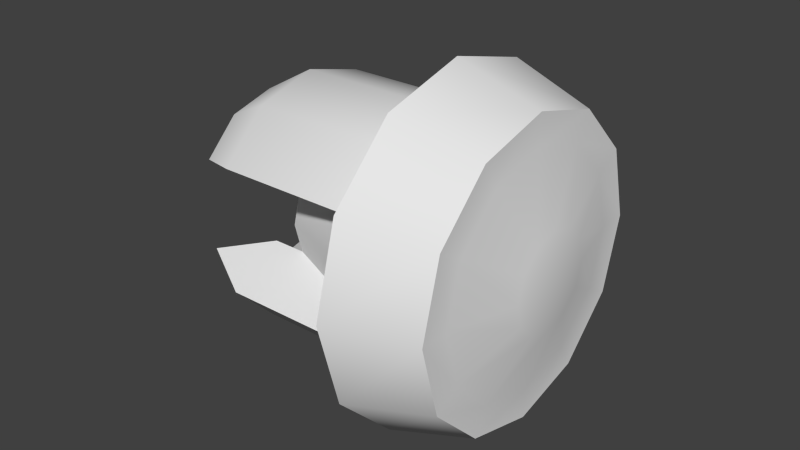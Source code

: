 # Source: hw_navunit.blend  (saved by Blender 2.78.0; exported with 4.5.12 LTS)
import bpy
from mathutils import Matrix  # noqa: F401  (used for matrix-valued properties, if any)

bpy.ops.wm.read_factory_settings(use_empty=True)
scene = bpy.context.scene
scene.name = 'Scene'

# ---- collections
col_collection_1 = bpy.data.collections.new('Collection 1'); scene.collection.children.link(col_collection_1)

# ---- world
world_world = bpy.data.worlds.new('World'); scene.world = world_world
world_world.color = (0.05088, 0.05088, 0.05088)
world_world.use_sun_shadow = False
world_world.sun_shadow_jitter_overblur = 0.0
world_world.cycles.sampling_method = 'NONE'
world_world.cycles.sample_map_resolution = 256

# ---- meshes
me_cylinder_001 = bpy.data.meshes.new('Cylinder.001')
me_cylinder_001.from_pydata([(0.02194, 0.05541, 0.04487), (0.04869, 0.04671, 0.04487), (0.02194, 0.04795, 0.01704), (0.04869, 0.04042, 0.02139), (0.02194, 0.02758, -0.003331), (0.04869, 0.02323, 0.0042), (0.02194, -0.0002557, -0.01079), (0.04869, -0.0002557, -0.002092), (0.02194, -0.02809, -0.003331), (0.04869, -0.02374, 0.0042), (0.02194, -0.04846, 0.01704), (0.04869, -0.04093, 0.02139), (0.02194, -0.05592, 0.04487), (0.04869, -0.04722, 0.04487), (0.02194, -0.04846, 0.0727), (0.04869, -0.04093, 0.06836), (0.02194, -0.02809, 0.09308), (0.04869, -0.02374, 0.08555), (0.02194, -0.0002557, 0.1005), (0.04869, -0.0002557, 0.09184), (0.02194, 0.02758, 0.09308), (0.04869, 0.02323, 0.08555), (0.02194, 0.04795, 0.0727), (0.04869, 0.04042, 0.06836), (0.04869, 0.03703, 0.04487), (0.04869, 0.03203, 0.02623), (0.04869, 0.01839, 0.01258), (0.04869, -0.0002557, 0.00759), (0.04869, -0.0189, 0.01258), (0.04869, -0.03254, 0.02623), (0.04869, -0.03754, 0.04487), (0.04869, -0.03254, 0.06351), (0.04869, -0.0189, 0.07716), (0.04869, -0.0002557, 0.08216), (0.04869, 0.01839, 0.07716), (0.04869, 0.03203, 0.06351), (0.05476, 0.01509, 0.04487), (0.05476, 0.01303, 0.0372), (0.05476, 0.007415, 0.03159), (0.05476, -0.0002557, 0.02953), (0.05476, -0.007927, 0.03159), (0.05476, -0.01354, 0.0372), (0.05476, -0.0156, 0.04487), (0.05476, -0.01354, 0.05254), (0.05476, -0.007927, 0.05816), (0.05476, -0.0002557, 0.06021), (0.05476, 0.007415, 0.05816), (0.05476, 0.01303, 0.05254), (0.01211, 0.03986, 0.04487), (0.01211, 0.03449, 0.02481), (0.01211, 0.0198, 0.01013), (0.01211, -0.0002557, 0.004756), (0.01211, -0.02031, 0.01013), (0.01211, -0.035, 0.02481), (0.01211, -0.04037, 0.04487), (0.01211, -0.035, 0.06493), (0.01211, -0.02031, 0.07961), (0.01211, -0.0002557, 0.08499), (0.01211, 0.0198, 0.07961), (0.01211, 0.03449, 0.06493), (-0.02101, 0.01949, 0.04487), (-0.02101, 0.01685, 0.035), (-0.02101, 0.009618, 0.02777), (-0.02101, -0.0002557, 0.02513), (-0.02101, -0.01013, 0.02777), (-0.02101, -0.01736, 0.035), (-0.02101, -0.02, 0.04487), (-0.02101, -0.01736, 0.05475), (-0.02101, -0.01013, 0.06197), (-0.02101, -0.0002557, 0.06462), (-0.02101, 0.009618, 0.06197), (-0.02101, 0.01685, 0.05475), (-0.03182, 0.03449, 0.02481), (-0.03182, 0.0198, 0.01013), (-0.03182, -0.0002557, 0.004756), (-0.03182, -0.02031, 0.01013), (-0.03182, -0.035, 0.02481), (-0.03182, -0.035, 0.06493), (-0.03182, -0.02031, 0.07961), (-0.03182, -0.0002557, 0.08499), (-0.03182, 0.0198, 0.07961), (-0.03182, 0.03449, 0.06493), (-0.03182, 0.01685, 0.035), (-0.03182, 0.009618, 0.02777), (-0.03182, -0.0002557, 0.02513), (-0.03182, -0.01013, 0.02777), (-0.03182, -0.01736, 0.035), (-0.03182, -0.01736, 0.05475), (-0.03182, -0.01013, 0.06197), (-0.03182, -0.0002557, 0.06462), (-0.03182, 0.009618, 0.06197), (-0.03182, 0.01685, 0.05475), (0.007548, 0.02567, 0.05984), (0.007548, 0.02968, 0.04487), (0.007548, -0.02618, 0.05984), (0.007548, -0.03019, 0.04487), (0.007548, -0.02618, 0.02991), (0.007548, 0.02567, 0.02991), (-0.04955, 0.02567, 0.05984), (-0.04955, 0.01471, 0.07079), (-0.04955, -0.0002557, 0.0748), (-0.04955, -0.01522, 0.07079), (-0.04955, -0.02618, 0.05984), (-0.04955, -0.02618, 0.02991), (-0.04955, -0.01522, 0.01895), (-0.04955, -0.0002557, 0.01494), (-0.04955, 0.01471, 0.01895), (-0.04955, 0.02567, 0.02991), (0.02194, 0.05541, 0.04487), (0.02194, 0.04795, 0.01704), (0.04869, 0.04042, 0.02139), (0.04869, 0.04671, 0.04487), (0.02194, 0.02758, -0.003331), (0.04869, 0.02323, 0.0042), (0.02194, -0.0002557, -0.01079), (0.04869, -0.0002557, -0.002092), (0.02194, -0.02809, -0.003331), (0.04869, -0.02374, 0.0042), (0.02194, -0.04846, 0.01704), (0.04869, -0.04093, 0.02139), (0.02194, -0.05592, 0.04487), (0.04869, -0.04722, 0.04487), (0.02194, -0.04846, 0.0727), (0.04869, -0.04093, 0.06836), (0.02194, -0.02809, 0.09308), (0.04869, -0.02374, 0.08555), (0.02194, -0.0002557, 0.1005), (0.04869, -0.0002557, 0.09184), (0.02194, 0.02758, 0.09308), (0.04869, 0.02323, 0.08555), (0.02194, 0.04795, 0.0727), (0.04869, 0.04042, 0.06836), (0.01211, 0.03449, 0.02481), (0.01211, 0.03449, 0.02481), (0.01211, 0.0198, 0.01013), (0.01211, -0.0002557, 0.004756), (0.01211, -0.02031, 0.01013), (0.01211, -0.035, 0.02481), (0.01211, -0.035, 0.02481), (0.01211, -0.035, 0.06493), (0.01211, -0.035, 0.06493), (0.01211, -0.02031, 0.07961), (0.01211, -0.0002557, 0.08499), (0.01211, 0.0198, 0.07961), (0.01211, 0.03449, 0.06493), (0.01211, 0.03449, 0.06493), (-0.02101, 0.01949, 0.04487), (-0.02101, 0.01685, 0.035), (-0.02101, 0.01685, 0.035), (-0.02101, 0.01685, 0.035), (-0.02101, 0.009618, 0.02777), (-0.02101, -0.0002557, 0.02513), (-0.02101, -0.01013, 0.02777), (-0.02101, -0.01736, 0.035), (-0.02101, -0.01736, 0.035), (-0.02101, -0.01736, 0.035), (-0.02101, -0.02, 0.04487), (-0.02101, -0.01736, 0.05475), (-0.02101, -0.01736, 0.05475), (-0.02101, -0.01736, 0.05475), (-0.02101, -0.01013, 0.06197), (-0.02101, -0.0002557, 0.06462), (-0.02101, 0.009618, 0.06197), (-0.02101, 0.01685, 0.05475), (-0.02101, 0.01685, 0.05475), (-0.02101, 0.01685, 0.05475), (0.007548, 0.02567, 0.05984), (0.007548, 0.02567, 0.05984), (-0.03182, -0.01736, 0.035), (-0.03182, -0.035, 0.02481), (0.007548, -0.02618, 0.05984), (0.007548, -0.02618, 0.05984), (0.007548, -0.02618, 0.02991), (0.007548, -0.02618, 0.02991), (-0.03182, 0.01685, 0.05475), (-0.03182, 0.03449, 0.02481), (0.007548, 0.02567, 0.02991), (0.007548, 0.02567, 0.02991), (-0.04955, 0.02567, 0.05984), (-0.04955, 0.02567, 0.05984), (-0.03182, 0.03449, 0.06493), (-0.04955, -0.02618, 0.05984), (-0.04955, -0.02618, 0.05984), (-0.03182, -0.035, 0.06493), (-0.04955, -0.02618, 0.02991), (-0.04955, -0.02618, 0.02991), (-0.04955, 0.02567, 0.02991), (-0.04955, 0.02567, 0.02991), (-0.03182, -0.01736, 0.05475), (-0.03182, 0.01685, 0.035), (0.007548, 0.02968, 0.04487), (0.007548, -0.03019, 0.04487), (-0.04955, 0.01471, 0.07079), (-0.04955, -0.0002557, 0.0748), (-0.04955, -0.01522, 0.07079), (-0.04955, -0.01522, 0.01895), (-0.04955, -0.0002557, 0.01494), (-0.04955, 0.01471, 0.01895)], [], [(108, 111, 110, 109), (109, 110, 113, 112), (112, 113, 115, 114), (114, 115, 117, 116), (116, 117, 119, 118), (118, 119, 121, 120), (120, 121, 123, 122), (122, 123, 125, 124), (124, 125, 127, 126), (126, 127, 129, 128), (130, 131, 111, 108), (128, 129, 131, 130), (22, 0, 48, 144), (1, 23, 35, 24), (23, 21, 34, 35), (21, 19, 33, 34), (19, 17, 32, 33), (17, 15, 31, 32), (15, 13, 30, 31), (13, 11, 29, 30), (11, 9, 28, 29), (9, 7, 27, 28), (7, 5, 26, 27), (5, 3, 25, 26), (3, 1, 24, 25), (24, 35, 47, 36), (35, 34, 46, 47), (34, 33, 45, 46), (33, 32, 44, 45), (32, 31, 43, 44), (31, 30, 42, 43), (30, 29, 41, 42), (29, 28, 40, 41), (28, 27, 39, 40), (27, 26, 38, 39), (26, 25, 37, 38), (25, 24, 36, 37), (37, 36, 47, 46, 45, 44, 43, 42, 41, 40, 39, 38), (20, 22, 144, 143), (18, 20, 143, 142), (16, 18, 142, 141), (14, 16, 141, 139), (12, 14, 139, 54), (10, 12, 54, 137), (8, 10, 137, 136), (6, 8, 136, 135), (4, 6, 135, 134), (2, 4, 134, 132), (0, 2, 132, 48), (167, 190, 146, 164), (153, 64, 85, 168), (56, 57, 79, 78), (170, 140, 77, 181), (161, 68, 88, 89), (95, 171, 157, 156), (173, 95, 156, 154), (58, 145, 180, 80), (96, 65, 86, 184), (163, 70, 90, 174), (133, 50, 73, 175), (190, 177, 147, 146), (60, 148, 150, 151, 152, 155, 66, 158, 160, 69, 162, 165), (99, 179, 174, 90), (100, 99, 90, 89), (101, 100, 89, 88), (182, 101, 88, 188), (104, 185, 168, 85), (105, 104, 85, 84), (106, 105, 84, 83), (187, 106, 83, 189), (52, 138, 169, 75), (63, 62, 83, 84), (50, 51, 74, 73), (70, 161, 89, 90), (57, 58, 80, 79), (68, 159, 188, 88), (55, 56, 78, 183), (64, 63, 84, 85), (176, 49, 72, 186), (92, 71, 91, 98), (51, 52, 75, 74), (62, 149, 189, 83), (144, 48, 93, 166), (67, 170, 181, 87), (54, 139, 94, 191), (137, 54, 191, 172), (53, 96, 184, 76), (48, 132, 97, 93), (80, 180, 178, 192), (79, 80, 192, 193), (78, 79, 193, 194), (183, 78, 194, 102), (75, 169, 103, 195), (74, 75, 195, 196), (73, 74, 196, 197), (175, 73, 197, 107), (61, 176, 186, 82), (59, 92, 98, 81)])
me_cylinder_001.polygons.foreach_set('use_smooth', [True] * 98)
_uv = me_cylinder_001.uv_layers.new(name='UVMap')
_uv.uv.foreach_set('vector', [0.7156, 0.8599, 0.6992, 0.8599, 0.6873, 0.8155, 0.7015, 0.8073, 0.7015, 0.8073, 0.6873, 0.8155, 0.6548, 0.783, 0.663, 0.7688, 0.663, 0.7688, 0.6548, 0.783, 0.6104, 0.7711, 0.6104, 0.7547, 0.6104, 0.7547, 0.6104, 0.7711, 0.566, 0.783, 0.5578, 0.7688, 0.5578, 0.7688, 0.566, 0.783, 0.5335, 0.8155, 0.5192, 0.8073, 0.5192, 0.8073, 0.5335, 0.8155, 0.5216, 0.8599, 0.5051, 0.8599, 0.5051, 0.8599, 0.5216, 0.8599, 0.5335, 0.9043, 0.5192, 0.9125, 0.5192, 0.9125, 0.5335, 0.9043, 0.566, 0.9368, 0.5578, 0.951, 0.5578, 0.951, 0.566, 0.9368, 0.6104, 0.9487, 0.6104, 0.9651, 0.6104, 0.9651, 0.6104, 0.9487, 0.6548, 0.9368, 0.663, 0.951, 0.7015, 0.9125, 0.6873, 0.9043, 0.6992, 0.8599, 0.7156, 0.8599, 0.663, 0.951, 0.6548, 0.9368, 0.6873, 0.9043, 0.7015, 0.9125, 0.7423, 0.2304, 0.7456, 0.2179, 0.7386, 0.2179, 0.7362, 0.2269, 0.9175, 0.6098, 0.9056, 0.654, 0.8898, 0.6449, 0.8992, 0.6098, 0.9056, 0.654, 0.8733, 0.6864, 0.8642, 0.6706, 0.8898, 0.6449, 0.8733, 0.6864, 0.8291, 0.6982, 0.8291, 0.68, 0.8642, 0.6706, 0.8291, 0.6982, 0.7849, 0.6864, 0.794, 0.6706, 0.8291, 0.68, 0.7849, 0.6864, 0.7526, 0.654, 0.7683, 0.6449, 0.794, 0.6706, 0.7526, 0.654, 0.7407, 0.6098, 0.7589, 0.6098, 0.7683, 0.6449, 0.7407, 0.6098, 0.7526, 0.5656, 0.7683, 0.5747, 0.7589, 0.6098, 0.7526, 0.5656, 0.7849, 0.5332, 0.794, 0.549, 0.7683, 0.5747, 0.7849, 0.5332, 0.8291, 0.5214, 0.8291, 0.5396, 0.794, 0.549, 0.8291, 0.5214, 0.8733, 0.5332, 0.8642, 0.549, 0.8291, 0.5396, 0.8733, 0.5332, 0.9056, 0.5656, 0.8898, 0.5747, 0.8642, 0.549, 0.9056, 0.5656, 0.9175, 0.6098, 0.8992, 0.6098, 0.8898, 0.5747, 0.4267, 0.7207, 0.4155, 0.7624, 0.373, 0.7378, 0.3776, 0.7207, 0.4155, 0.7624, 0.385, 0.7929, 0.3604, 0.7504, 0.373, 0.7378, 0.385, 0.7929, 0.3433, 0.8041, 0.3433, 0.755, 0.3604, 0.7504, 0.3433, 0.8041, 0.3016, 0.7929, 0.3261, 0.7504, 0.3433, 0.755, 0.3016, 0.7929, 0.271, 0.7624, 0.3135, 0.7378, 0.3261, 0.7504, 0.271, 0.7624, 0.2598, 0.7207, 0.3089, 0.7207, 0.3135, 0.7378, 0.2598, 0.7207, 0.271, 0.679, 0.3135, 0.7035, 0.3089, 0.7207, 0.271, 0.679, 0.3016, 0.6484, 0.3261, 0.691, 0.3135, 0.7035, 0.3016, 0.6484, 0.3433, 0.6373, 0.3433, 0.6864, 0.3261, 0.691, 0.3433, 0.6373, 0.385, 0.6484, 0.3604, 0.691, 0.3433, 0.6864, 0.385, 0.6484, 0.4155, 0.679, 0.373, 0.7035, 0.3604, 0.691, 0.4155, 0.679, 0.4267, 0.7207, 0.3776, 0.7207, 0.373, 0.7035, 0.373, 0.7035, 0.3776, 0.7207, 0.373, 0.7378, 0.3604, 0.7504, 0.3433, 0.755, 0.3261, 0.7504, 0.3135, 0.7378, 0.3089, 0.7207, 0.3135, 0.7035, 0.3261, 0.691, 0.3433, 0.6864, 0.3604, 0.691, 0.7331, 0.2396, 0.7423, 0.2304, 0.7362, 0.2269, 0.7296, 0.2335, 0.7206, 0.2429, 0.7331, 0.2396, 0.7296, 0.2335, 0.7206, 0.2359, 0.7081, 0.2396, 0.7206, 0.2429, 0.7206, 0.2359, 0.7116, 0.2335, 0.6989, 0.2304, 0.7081, 0.2396, 0.7116, 0.2335, 0.7049, 0.2269, 0.6955, 0.2179, 0.6989, 0.2304, 0.7049, 0.2269, 0.7025, 0.2179, 0.6989, 0.2054, 0.6955, 0.2179, 0.7025, 0.2179, 0.7049, 0.2089, 0.7081, 0.1962, 0.6989, 0.2054, 0.7049, 0.2089, 0.7116, 0.2023, 0.7206, 0.1929, 0.7081, 0.1962, 0.7116, 0.2023, 0.7206, 0.1998, 0.7331, 0.1962, 0.7206, 0.1929, 0.7206, 0.1998, 0.7296, 0.2023, 0.7423, 0.2054, 0.7331, 0.1962, 0.7296, 0.2023, 0.7362, 0.2089, 0.7456, 0.2179, 0.7423, 0.2054, 0.7362, 0.2089, 0.7386, 0.2179, 0.67, 0.1739, 0.67, 0.1555, 0.6472, 0.1555, 0.6472, 0.1677, 0.1129, 0.009072, 0.1129, 0.04518, 0.0466, 0.04518, 0.0466, 0.009072, 0.6791, 0.2678, 0.6791, 0.2828, 0.6365, 0.2828, 0.6365, 0.2678, 0.2994, 0.1135, 0.3129, 0.1467, 0.1829, 0.1467, 0.1304, 0.1135, 0.1125, 0.09451, 0.1125, 0.04755, 0.04799, 0.04755, 0.04799, 0.09451, 0.6671, 0.2815, 0.6671, 0.2999, 0.6442, 0.2936, 0.6442, 0.2815, 0.6671, 0.263, 0.6671, 0.2815, 0.6442, 0.2815, 0.6442, 0.2693, 0.6791, 0.2977, 0.6791, 0.3086, 0.6365, 0.3086, 0.6365, 0.2977, 0.3001, 0.04122, 0.2156, 0.0744, 0.1836, 0.0744, 0.1311, 0.04122, 0.1125, 0.1758, 0.1125, 0.1415, 0.04799, 0.1415, 0.04799, 0.1758, 0.6791, 0.3086, 0.6791, 0.2977, 0.6365, 0.2977, 0.6365, 0.3086, 0.67, 0.1555, 0.67, 0.1371, 0.6472, 0.1433, 0.6472, 0.1555, 0.8274, 0.7532, 0.7821, 0.7654, 0.749, 0.7985, 0.7369, 0.8437, 0.749, 0.889, 0.7821, 0.9221, 0.8274, 0.9343, 0.8726, 0.9221, 0.9057, 0.889, 0.9179, 0.8437, 0.9057, 0.7985, 0.8726, 0.7654, 0.01584, 0.1333, 0.01584, 0.1656, 0.03868, 0.1396, 0.03868, 0.1183, 0.01584, 0.08916, 0.01584, 0.1333, 0.03868, 0.1183, 0.03868, 0.08916, 0.01584, 0.04504, 0.01584, 0.08916, 0.03868, 0.08916, 0.03868, 0.06006, 0.01584, 0.01275, 0.01584, 0.04504, 0.03868, 0.06006, 0.03868, 0.03875, 0.0157, 0.05254, 0.0157, 0.02307, 0.03854, 0.04679, 0.03854, 0.06623, 0.0157, 0.09279, 0.0157, 0.05254, 0.03854, 0.06623, 0.03854, 0.09279, 0.0157, 0.133, 0.0157, 0.09279, 0.03854, 0.09279, 0.03854, 0.1193, 0.0157, 0.1625, 0.0157, 0.133, 0.03854, 0.1193, 0.03854, 0.1388, 0.6791, 0.2678, 0.6791, 0.2569, 0.6365, 0.2569, 0.6365, 0.2678, 0.1129, 0.09451, 0.1129, 0.1438, 0.0466, 0.1438, 0.0466, 0.09451, 0.6791, 0.2977, 0.6791, 0.2828, 0.6365, 0.2828, 0.6365, 0.2977, 0.1125, 0.1415, 0.1125, 0.09451, 0.04799, 0.09451, 0.04799, 0.1415, 0.6791, 0.2828, 0.6791, 0.2977, 0.6365, 0.2977, 0.6365, 0.2828, 0.1125, 0.04755, 0.1125, 0.01317, 0.04799, 0.01317, 0.04799, 0.04755, 0.6791, 0.2569, 0.6791, 0.2678, 0.6365, 0.2678, 0.6365, 0.2569, 0.1129, 0.04518, 0.1129, 0.09451, 0.0466, 0.09451, 0.0466, 0.04518, 0.3001, 0.04122, 0.3136, 0.008049, 0.1836, 0.008049, 0.1311, 0.04122, 0.2994, 0.1135, 0.2149, 0.08031, 0.1829, 0.08031, 0.1304, 0.1135, 0.6791, 0.2828, 0.6791, 0.2678, 0.6365, 0.2678, 0.6365, 0.2828, 0.1129, 0.1438, 0.1129, 0.1799, 0.0466, 0.1799, 0.0466, 0.1438, 0.7345, 0.2421, 0.7345, 0.2451, 0.7312, 0.2394, 0.7312, 0.2372, 0.2149, 0.08031, 0.2994, 0.1135, 0.1304, 0.1135, 0.1829, 0.08031, 0.7352, 0.219, 0.7352, 0.2437, 0.7316, 0.2374, 0.7316, 0.219, 0.7352, 0.1943, 0.7352, 0.219, 0.7316, 0.219, 0.7316, 0.2005, 0.3136, 0.008049, 0.3001, 0.04122, 0.1311, 0.04122, 0.1836, 0.008049, 0.7345, 0.2451, 0.7345, 0.2421, 0.7312, 0.2372, 0.7312, 0.2394, 0.671, 0.2368, 0.671, 0.2481, 0.6531, 0.2413, 0.6531, 0.2328, 0.671, 0.2212, 0.671, 0.2368, 0.6531, 0.2328, 0.6531, 0.2212, 0.671, 0.2057, 0.671, 0.2212, 0.6531, 0.2212, 0.6531, 0.2097, 0.671, 0.1944, 0.671, 0.2057, 0.6531, 0.2097, 0.6531, 0.2012, 0.671, 0.2057, 0.671, 0.1944, 0.6531, 0.2012, 0.6531, 0.2097, 0.671, 0.2212, 0.671, 0.2057, 0.6531, 0.2097, 0.6531, 0.2212, 0.671, 0.2368, 0.671, 0.2212, 0.6531, 0.2212, 0.6531, 0.2328, 0.671, 0.2481, 0.671, 0.2368, 0.6531, 0.2328, 0.6531, 0.2413, 0.2156, 0.0744, 0.3001, 0.04122, 0.1311, 0.04122, 0.1836, 0.0744, 0.3129, 0.1467, 0.2994, 0.1135, 0.1304, 0.1135, 0.1829, 0.1467])
me_cylinder_001.use_remesh_preserve_volume = False
me_cylinder_001.use_remesh_preserve_attributes = False
me_cylinder_001.use_mirror_vertex_groups = False
me_cylinder_001.update()

# ---- objects
ob_hw_navunit_mesh = bpy.data.objects.new('hw_navunit_mesh', me_cylinder_001)

# ---- transforms, parenting, visibility, modifiers, constraints
ob_hw_navunit_mesh.location = (0.0, 0.0, 0.0)
ob_hw_navunit_mesh.lineart.crease_threshold = 0.0

# ---- collection membership
col_collection_1.objects.link(ob_hw_navunit_mesh)

# ---- scene / render settings (as saved in the file)
scene.frame_start = 1; scene.frame_end = 2; scene.frame_set(1)
scene.render.engine = 'BLENDER_EEVEE_NEXT'
scene.render.resolution_percentage = 50
scene.render.dither_intensity = 0.0
scene.cycles.use_denoising = False
scene.cycles.samples = 10
scene.cycles.sampling_pattern = 'TABULATED_SOBOL'
scene.cycles.light_sampling_threshold = 0.0
scene.cycles.use_adaptive_sampling = False
scene.cycles.use_light_tree = False
scene.cycles.blur_glossy = 0.0
scene.cycles.pixel_filter_type = 'GAUSSIAN'
scene.cycles.sample_clamp_indirect = 0.0
scene.view_settings.view_transform = 'Standard'
bpy.context.view_layer.update()

# ---- added for rendering (the .blend has no active camera and no usable light): camera, sun
cam_auto = bpy.data.cameras.new('AutoCamera')
cam_auto.lens = 50.0
cam_auto.sensor_width = 36.0
cam_auto.clip_end = 1000.0
ob_auto_camera = bpy.data.objects.new('AutoCamera', cam_auto)
scene.collection.objects.link(ob_auto_camera)
ob_auto_camera.location = (0.18765, -0.22231, 0.192909)
ob_auto_camera.rotation_euler = (1.09748, -7.21219e-08, 0.694738)
scene.camera = ob_auto_camera
light_auto_sun = bpy.data.lights.new('AutoSun', 'SUN')
light_auto_sun.energy = 3.0
light_auto_sun.angle = 0.0523599
ob_auto_sun = bpy.data.objects.new('AutoSun', light_auto_sun)
scene.collection.objects.link(ob_auto_sun)
ob_auto_sun.rotation_euler = (0.872665, 0.174533, 0.523599)
bpy.context.view_layer.update()
